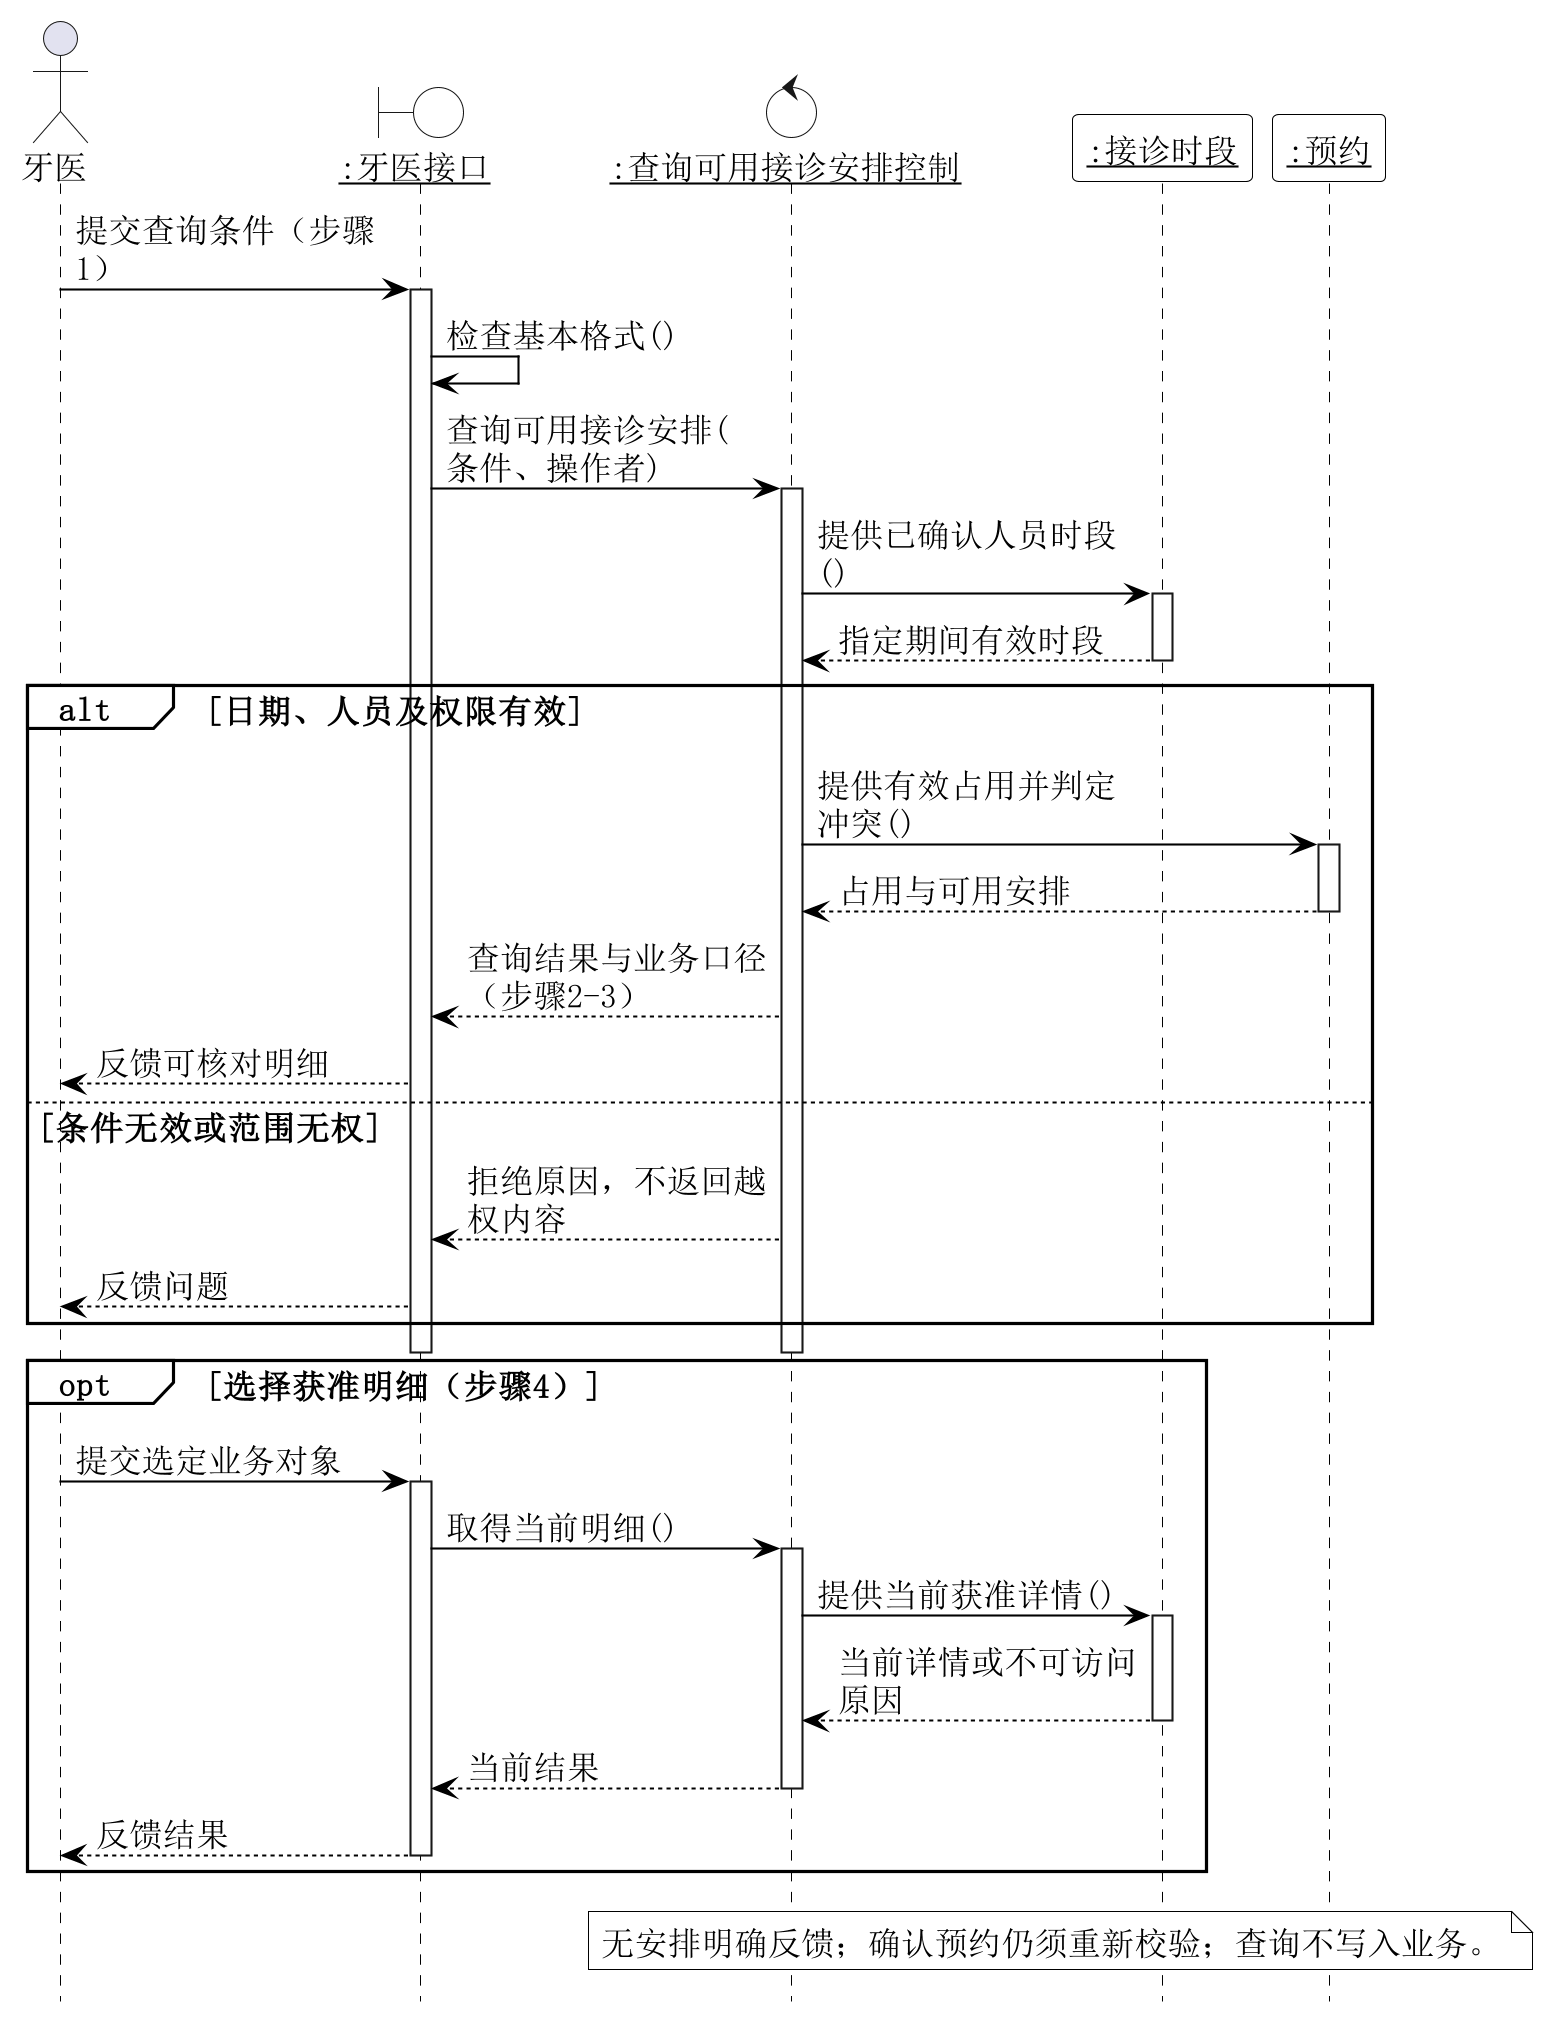

The diagram above was rendered by PlantUML. Its source (embedded in the PNG):
@startuml
hide footbox
skinparam backgroundColor white
skinparam shadowing false
skinparam defaultFontName SimSun
skinparam defaultFontSize 16
skinparam dpi 200
skinparam maxMessageSize 150
skinparam sequence {
 ArrowColor black
 ArrowFontSize 16
 LifeLineBorderColor black
 LifeLineBackgroundColor white
 ParticipantBorderColor black
 ParticipantBackgroundColor white
 GroupBorderColor black
 GroupBackgroundColor white
 ParticipantFontSize 16
}
skinparam NoteBackgroundColor white
skinparam NoteBorderColor black
actor "牙医" as A
boundary "<u>:牙医接口</u>" as B #white
control "<u>:查询可用接诊安排控制</u>" as K #white
participant "<u>:接诊时段</u>" as E
participant "<u>:预约</u>" as E2
A -> B : 提交查询条件（步骤1）
activate B
B -> B : 检查基本格式()
B -> K : 查询可用接诊安排(条件、操作者)
activate K
K -> E : 提供已确认人员时段()
activate E
E --> K : 指定期间有效时段
deactivate E
alt 日期、人员及权限有效
 K -> E2 : 提供有效占用并判定冲突()
 activate E2
 E2 --> K : 占用与可用安排
 deactivate E2
 K --> B : 查询结果与业务口径（步骤2-3）
 B --> A : 反馈可核对明细
else 条件无效或范围无权
 K --> B : 拒绝原因，不返回越权内容
 B --> A : 反馈问题
end
deactivate K
deactivate B
opt 选择获准明细（步骤4）
 A -> B : 提交选定业务对象
 activate B
 B -> K : 取得当前明细()
 activate K
 K -> E : 提供当前获准详情()
 activate E
 E --> K : 当前详情或不可访问原因
 deactivate E
 K --> B : 当前结果
 deactivate K
 B --> A : 反馈结果
 deactivate B
end
note over K,E2 : 无安排明确反馈；确认预约仍须重新校验；查询不写入业务。

@enduml